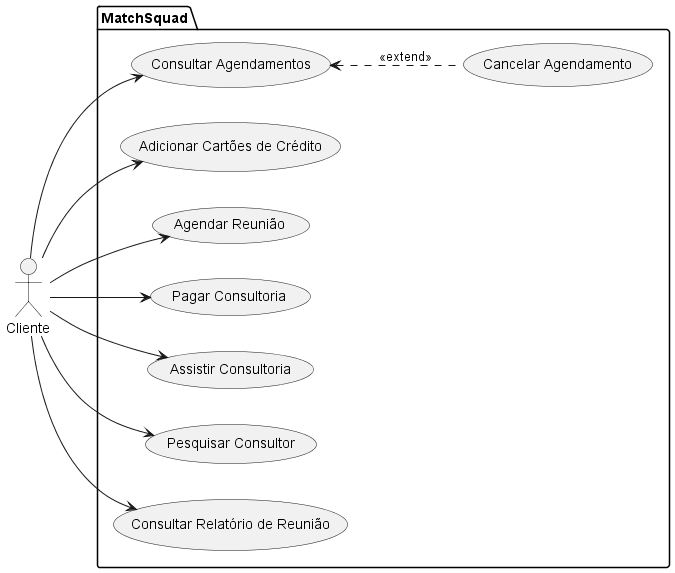

The diagram above was rendered by PlantUML. Its source (embedded in the PNG):
@startuml "Cliente use-cases"
left to right direction
actor Cliente as C

package MatchSquad {

    usecase "Adicionar Cartões de Crédito" as UC1
    usecase "Agendar Reunião" as UC2
    usecase "Pagar Consultoria" as UC3
    usecase "Cancelar Agendamento" as UC4
    usecase "Assistir Consultoria" as UC5
    usecase "Consultar Agendamentos" as UC7
    usecase "Pesquisar Consultor" as UC8
    usecase "Consultar Agendamento" as UC9
    usecase "Avaliar Consultaria" as UC9
    usecase "Consultar Relatório de Reunião" as UC9

}

C --> UC9
C --> UC1
C --> UC2
C --> UC3
C --> UC5
C --> UC7
C --> UC8



(UC4).up.>(UC7): <<extend>>


@enduml